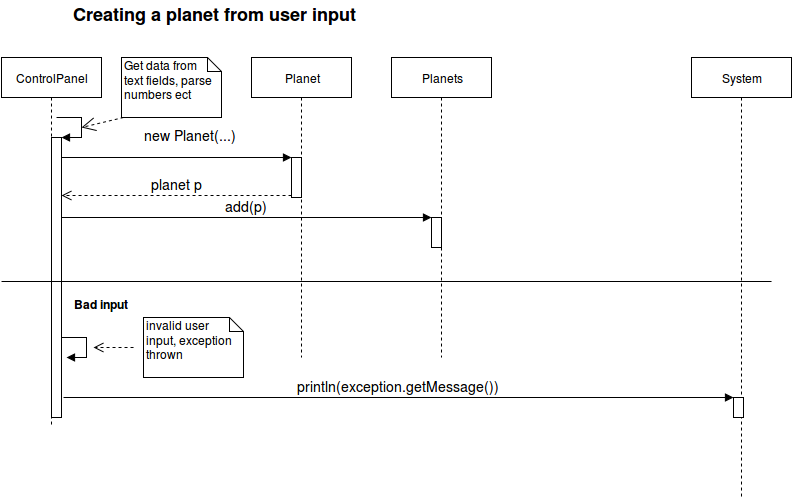

The diagram above was exported from draw.io. Its source (the exported page's mxGraphModel, read from the mxfile embedded in the PNG):
<mxGraphModel dx="1434" dy="791" grid="1" gridSize="10" guides="1" tooltips="1" connect="1" arrows="1" fold="1" page="1" pageScale="1" pageWidth="826" pageHeight="1169" background="#ffffff" math="0" shadow="0">
  <root>
    <mxCell id="0" />
    <mxCell id="1" parent="0" />
    <mxCell id="2" value="ControlPanel" style="shape=umlLifeline;perimeter=lifelinePerimeter;whiteSpace=wrap;html=1;container=1;collapsible=0;recursiveResize=0;outlineConnect=0;" vertex="1" parent="1">
      <mxGeometry x="10" y="80" width="100" height="370" as="geometry" />
    </mxCell>
    <mxCell id="5" value="" style="html=1;points=[];perimeter=orthogonalPerimeter;" vertex="1" parent="2">
      <mxGeometry x="50" y="80" width="10" height="280" as="geometry" />
    </mxCell>
    <mxCell id="6" value="" style="edgeStyle=orthogonalEdgeStyle;html=1;align=left;spacingLeft=2;endArrow=block;rounded=0;entryX=1;entryY=0;" edge="1" target="5" parent="2">
      <mxGeometry relative="1" as="geometry">
        <mxPoint x="55" y="60" as="sourcePoint" />
        <Array as="points">
          <mxPoint x="80" y="60" />
        </Array>
      </mxGeometry>
    </mxCell>
    <mxCell id="3" value="&lt;b&gt;&lt;font style=&quot;font-size: 18px&quot;&gt;Creating a planet from user input&lt;br&gt;&lt;/font&gt;&lt;/b&gt;" style="text;html=1;resizable=0;points=[];autosize=1;align=left;verticalAlign=top;spacingTop=-4;" vertex="1" parent="1">
      <mxGeometry x="80" y="24" width="300" height="20" as="geometry" />
    </mxCell>
    <mxCell id="7" value="Planet" style="shape=umlLifeline;perimeter=lifelinePerimeter;whiteSpace=wrap;html=1;container=1;collapsible=0;recursiveResize=0;outlineConnect=0;" vertex="1" parent="1">
      <mxGeometry x="260" y="80" width="100" height="300" as="geometry" />
    </mxCell>
    <mxCell id="14" value="" style="html=1;points=[];perimeter=orthogonalPerimeter;" vertex="1" parent="7">
      <mxGeometry x="40" y="100" width="10" height="40" as="geometry" />
    </mxCell>
    <mxCell id="8" value="Get data from &lt;br&gt;text fields, parse &lt;br&gt;numbers ect&lt;br&gt;" style="shape=note;whiteSpace=wrap;html=1;size=14;verticalAlign=top;align=left;spacingTop=-6;" vertex="1" parent="1">
      <mxGeometry x="130" y="80" width="100" height="60" as="geometry" />
    </mxCell>
    <mxCell id="12" value="" style="endArrow=open;endSize=12;dashed=1;html=1;exitX=0.02;exitY=1;exitPerimeter=0;" edge="1" parent="1" source="8">
      <mxGeometry width="160" relative="1" as="geometry">
        <mxPoint x="10" y="10" as="sourcePoint" />
        <mxPoint x="90" y="150" as="targetPoint" />
      </mxGeometry>
    </mxCell>
    <mxCell id="15" value="&lt;font style=&quot;font-size: 14px&quot;&gt;new Planet(...)&lt;br&gt;&lt;/font&gt;" style="html=1;verticalAlign=bottom;endArrow=block;entryX=0;entryY=0;" edge="1" target="14" parent="1" source="5">
      <mxGeometry x="0.1198" y="11" relative="1" as="geometry">
        <mxPoint x="230" y="180" as="sourcePoint" />
        <mxPoint as="offset" />
      </mxGeometry>
    </mxCell>
    <mxCell id="16" value="&lt;font style=&quot;font-size: 14px&quot;&gt;planet p&lt;br&gt;&lt;/font&gt;" style="html=1;verticalAlign=bottom;endArrow=open;dashed=1;endSize=8;exitX=0;exitY=0.95;" edge="1" source="14" parent="1" target="5">
      <mxGeometry relative="1" as="geometry">
        <mxPoint x="230" y="256" as="targetPoint" />
      </mxGeometry>
    </mxCell>
    <mxCell id="17" value="Planets" style="shape=umlLifeline;perimeter=lifelinePerimeter;whiteSpace=wrap;html=1;container=1;collapsible=0;recursiveResize=0;outlineConnect=0;" vertex="1" parent="1">
      <mxGeometry x="400" y="80" width="100" height="300" as="geometry" />
    </mxCell>
    <mxCell id="18" value="" style="html=1;points=[];perimeter=orthogonalPerimeter;" vertex="1" parent="1">
      <mxGeometry x="440" y="240" width="10" height="30" as="geometry" />
    </mxCell>
    <mxCell id="19" value="&lt;font style=&quot;font-size: 14px&quot;&gt;add(p)&lt;/font&gt;&lt;br&gt;" style="html=1;verticalAlign=bottom;endArrow=block;entryX=0;entryY=0;" edge="1" target="18" parent="1">
      <mxGeometry relative="1" as="geometry">
        <mxPoint x="70" y="240" as="sourcePoint" />
      </mxGeometry>
    </mxCell>
    <mxCell id="22" value="" style="edgeStyle=orthogonalEdgeStyle;html=1;align=left;spacingLeft=2;endArrow=block;rounded=0;entryX=1;entryY=0;" edge="1" parent="1">
      <mxGeometry relative="1" as="geometry">
        <mxPoint x="70" y="360" as="sourcePoint" />
        <Array as="points">
          <mxPoint x="95" y="360" />
        </Array>
        <mxPoint x="75" y="380" as="targetPoint" />
      </mxGeometry>
    </mxCell>
    <mxCell id="23" value="invalid user &lt;br&gt;input, exception &lt;br&gt;thrown&lt;br&gt;" style="shape=note;whiteSpace=wrap;html=1;size=14;verticalAlign=top;align=left;spacingTop=-6;" vertex="1" parent="1">
      <mxGeometry x="152" y="340" width="100" height="60" as="geometry" />
    </mxCell>
    <mxCell id="24" value="" style="html=1;verticalAlign=bottom;endArrow=open;dashed=1;endSize=8;" edge="1" parent="1">
      <mxGeometry relative="1" as="geometry">
        <mxPoint x="142" y="370" as="sourcePoint" />
        <mxPoint x="102" y="370" as="targetPoint" />
      </mxGeometry>
    </mxCell>
    <mxCell id="25" value="System" style="shape=umlLifeline;perimeter=lifelinePerimeter;whiteSpace=wrap;html=1;container=1;collapsible=0;recursiveResize=0;outlineConnect=0;" vertex="1" parent="1">
      <mxGeometry x="700" y="80" width="100" height="440" as="geometry" />
    </mxCell>
    <mxCell id="29" value="" style="html=1;points=[];perimeter=orthogonalPerimeter;" vertex="1" parent="1">
      <mxGeometry x="742" y="420" width="10" height="20" as="geometry" />
    </mxCell>
    <mxCell id="30" value="&lt;font style=&quot;font-size: 14px&quot;&gt;println(exception.getMessage())&lt;/font&gt;" style="html=1;verticalAlign=bottom;endArrow=block;entryX=0;entryY=0;" edge="1" target="29" parent="1">
      <mxGeometry relative="1" as="geometry">
        <mxPoint x="72" y="420" as="sourcePoint" />
      </mxGeometry>
    </mxCell>
    <mxCell id="32" value="" style="line;html=1;strokeWidth=1;fillColor=none;align=left;verticalAlign=middle;spacingTop=-1;spacingLeft=3;spacingRight=3;rotatable=0;labelPosition=right;points=[];portConstraint=eastwest;" vertex="1" parent="1">
      <mxGeometry x="10" y="300" width="770" height="8" as="geometry" />
    </mxCell>
    <mxCell id="33" value="Bad input&lt;br&gt;" style="text;html=1;align=center;fontStyle=1;verticalAlign=middle;spacingLeft=3;spacingRight=3;strokeColor=none;rotatable=0;points=[[0,0.5],[1,0.5]];portConstraint=eastwest;" vertex="1" parent="1">
      <mxGeometry x="70" y="314" width="80" height="26" as="geometry" />
    </mxCell>
  </root>
</mxGraphModel>